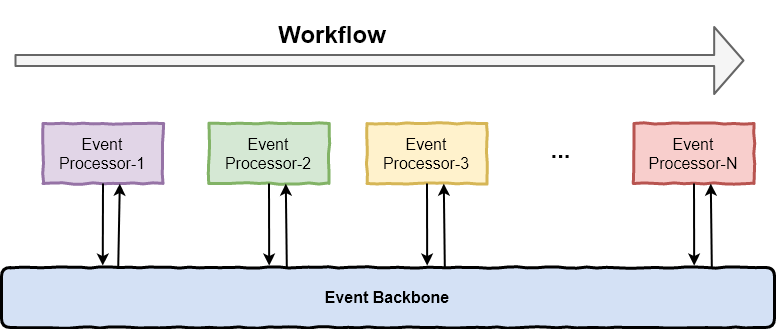

The diagram above was exported from draw.io. Its source (the exported page's mxGraphModel, read from the mxfile embedded in the PNG):
<mxGraphModel dx="1460" dy="740" grid="1" gridSize="10" guides="1" tooltips="1" connect="1" arrows="1" fold="1" page="1" pageScale="1" pageWidth="850" pageHeight="1100" math="0" shadow="0">
  <root>
    <mxCell id="0" />
    <mxCell id="1" parent="0" />
    <mxCell id="2" value="Event Processor-1" style="rounded=0;whiteSpace=wrap;html=1;shadow=0;comic=1;strokeWidth=3;fillColor=#e1d5e7;fontSize=16;strokeColor=#9673a6;" vertex="1" parent="1">
      <mxGeometry x="278.5" y="2403" width="120" height="60" as="geometry" />
    </mxCell>
    <mxCell id="3" value="" style="endArrow=classic;html=1;strokeWidth=2;fontSize=16;entryX=0.131;entryY=-0.032;entryDx=0;entryDy=0;exitX=0.5;exitY=1;exitDx=0;exitDy=0;entryPerimeter=0;" edge="1" source="2" target="5" parent="1">
      <mxGeometry width="50" height="50" relative="1" as="geometry">
        <mxPoint x="597" y="2435" as="sourcePoint" />
        <mxPoint x="687" y="2510" as="targetPoint" />
      </mxGeometry>
    </mxCell>
    <mxCell id="4" value="&lt;font style=&quot;font-size: 24px&quot;&gt;...&lt;/font&gt;" style="text;html=1;strokeColor=none;fillColor=none;align=center;verticalAlign=middle;whiteSpace=wrap;rounded=0;shadow=0;comic=1;fontSize=16;fontStyle=1" vertex="1" parent="1">
      <mxGeometry x="751" y="2395" width="90" height="68" as="geometry" />
    </mxCell>
    <mxCell id="5" value="Event Backbone" style="rounded=1;whiteSpace=wrap;html=1;shadow=0;comic=1;strokeWidth=3;fillColor=#D4E1F5;fontSize=16;fontStyle=1" vertex="1" parent="1">
      <mxGeometry x="237" y="2547" width="773" height="60" as="geometry" />
    </mxCell>
    <mxCell id="6" value="" style="endArrow=classic;html=1;strokeWidth=2;fontSize=16;exitX=0.151;exitY=0.005;exitDx=0;exitDy=0;exitPerimeter=0;entryX=0.64;entryY=1.003;entryDx=0;entryDy=0;entryPerimeter=0;" edge="1" source="5" target="2" parent="1">
      <mxGeometry width="50" height="50" relative="1" as="geometry">
        <mxPoint x="390" y="2540" as="sourcePoint" />
        <mxPoint x="440" y="2490" as="targetPoint" />
      </mxGeometry>
    </mxCell>
    <mxCell id="7" value="Event Processor-2" style="rounded=0;whiteSpace=wrap;html=1;shadow=0;comic=1;strokeWidth=3;fillColor=#d5e8d4;fontSize=16;strokeColor=#82b366;" vertex="1" parent="1">
      <mxGeometry x="444.5" y="2403" width="120" height="60" as="geometry" />
    </mxCell>
    <mxCell id="8" value="" style="endArrow=classic;html=1;strokeWidth=2;fontSize=16;entryX=0.131;entryY=-0.032;entryDx=0;entryDy=0;exitX=0.5;exitY=1;exitDx=0;exitDy=0;entryPerimeter=0;" edge="1" source="7" parent="1">
      <mxGeometry width="50" height="50" relative="1" as="geometry">
        <mxPoint x="749" y="2435" as="sourcePoint" />
        <mxPoint x="504.67300000000046" y="2545.0799999999995" as="targetPoint" />
      </mxGeometry>
    </mxCell>
    <mxCell id="9" value="" style="endArrow=classic;html=1;strokeWidth=2;fontSize=16;exitX=0.151;exitY=0.005;exitDx=0;exitDy=0;exitPerimeter=0;entryX=0.64;entryY=1.003;entryDx=0;entryDy=0;entryPerimeter=0;" edge="1" target="7" parent="1">
      <mxGeometry width="50" height="50" relative="1" as="geometry">
        <mxPoint x="522.3329999999999" y="2547.3" as="sourcePoint" />
        <mxPoint x="592" y="2490" as="targetPoint" />
      </mxGeometry>
    </mxCell>
    <mxCell id="10" value="Event Processor-3" style="rounded=0;whiteSpace=wrap;html=1;shadow=0;comic=1;strokeWidth=3;fillColor=#fff2cc;fontSize=16;strokeColor=#d6b656;" vertex="1" parent="1">
      <mxGeometry x="602.5" y="2403" width="120" height="60" as="geometry" />
    </mxCell>
    <mxCell id="11" value="" style="endArrow=classic;html=1;strokeWidth=2;fontSize=16;entryX=0.131;entryY=-0.032;entryDx=0;entryDy=0;exitX=0.5;exitY=1;exitDx=0;exitDy=0;entryPerimeter=0;" edge="1" source="10" parent="1">
      <mxGeometry width="50" height="50" relative="1" as="geometry">
        <mxPoint x="907" y="2435" as="sourcePoint" />
        <mxPoint x="662.6730000000002" y="2545.0799999999995" as="targetPoint" />
      </mxGeometry>
    </mxCell>
    <mxCell id="12" value="" style="endArrow=classic;html=1;strokeWidth=2;fontSize=16;exitX=0.151;exitY=0.005;exitDx=0;exitDy=0;exitPerimeter=0;entryX=0.64;entryY=1.003;entryDx=0;entryDy=0;entryPerimeter=0;" edge="1" target="10" parent="1">
      <mxGeometry width="50" height="50" relative="1" as="geometry">
        <mxPoint x="680.3329999999996" y="2547.3" as="sourcePoint" />
        <mxPoint x="750" y="2490" as="targetPoint" />
      </mxGeometry>
    </mxCell>
    <mxCell id="13" value="Event Processor-N" style="rounded=0;whiteSpace=wrap;html=1;shadow=0;comic=1;strokeWidth=3;fillColor=#f8cecc;fontSize=16;strokeColor=#b85450;" vertex="1" parent="1">
      <mxGeometry x="869.5" y="2403" width="120" height="60" as="geometry" />
    </mxCell>
    <mxCell id="14" value="" style="endArrow=classic;html=1;strokeWidth=2;fontSize=16;entryX=0.131;entryY=-0.032;entryDx=0;entryDy=0;exitX=0.5;exitY=1;exitDx=0;exitDy=0;entryPerimeter=0;" edge="1" source="13" parent="1">
      <mxGeometry width="50" height="50" relative="1" as="geometry">
        <mxPoint x="1174" y="2435" as="sourcePoint" />
        <mxPoint x="929.6730000000002" y="2545.0799999999995" as="targetPoint" />
      </mxGeometry>
    </mxCell>
    <mxCell id="15" value="" style="endArrow=classic;html=1;strokeWidth=2;fontSize=16;exitX=0.151;exitY=0.005;exitDx=0;exitDy=0;exitPerimeter=0;entryX=0.64;entryY=1.003;entryDx=0;entryDy=0;entryPerimeter=0;" edge="1" target="13" parent="1">
      <mxGeometry width="50" height="50" relative="1" as="geometry">
        <mxPoint x="947.3329999999996" y="2547.3" as="sourcePoint" />
        <mxPoint x="1017" y="2490" as="targetPoint" />
      </mxGeometry>
    </mxCell>
    <mxCell id="16" value="" style="shape=flexArrow;endArrow=classic;html=1;strokeWidth=2;fontSize=16;endWidth=54;endSize=9.11;fillColor=#f5f5f5;strokeColor=#666666;" edge="1" parent="1">
      <mxGeometry width="50" height="50" relative="1" as="geometry">
        <mxPoint x="250" y="2340" as="sourcePoint" />
        <mxPoint x="980" y="2340" as="targetPoint" />
      </mxGeometry>
    </mxCell>
    <mxCell id="17" value="&lt;font style=&quot;font-size: 24px&quot;&gt;Workflow&lt;/font&gt;" style="text;html=1;strokeColor=none;fillColor=none;align=center;verticalAlign=middle;whiteSpace=wrap;rounded=0;shadow=0;comic=1;fontSize=16;fontStyle=1" vertex="1" parent="1">
      <mxGeometry x="523.5" y="2280" width="90" height="68" as="geometry" />
    </mxCell>
  </root>
</mxGraphModel>